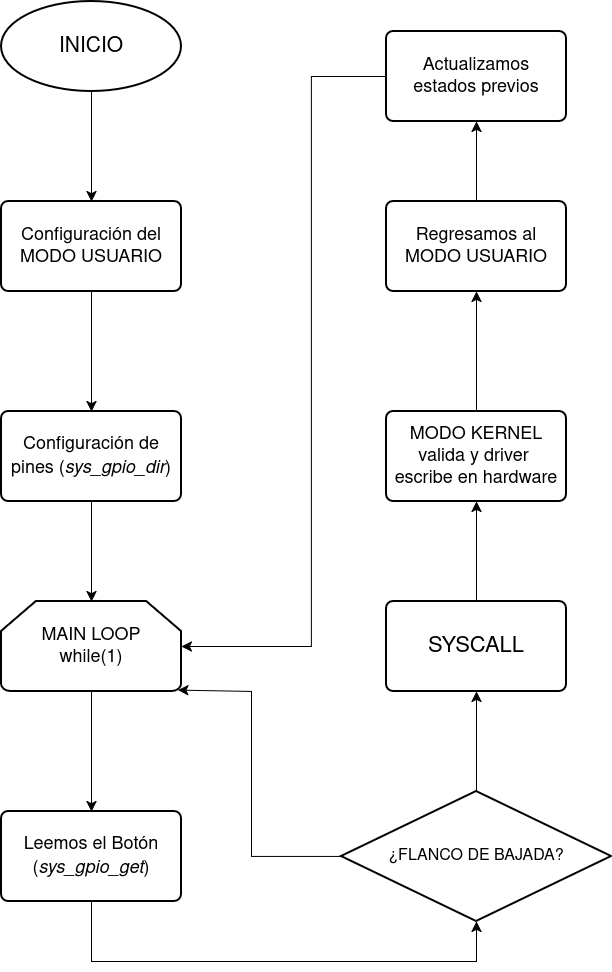

The diagram above was exported from draw.io. Its source (the exported page's mxGraphModel, read from the mxfile embedded in the PNG):
<mxGraphModel dx="932" dy="1630" grid="1" gridSize="10" guides="1" tooltips="1" connect="1" arrows="1" fold="1" page="1" pageScale="1" pageWidth="850" pageHeight="1100" math="0" shadow="0">
  <root>
    <mxCell id="0" />
    <mxCell id="1" parent="0" />
    <mxCell id="sN0IHWVlffv9kKXBQwhi-9" edge="1" parent="1" source="sN0IHWVlffv9kKXBQwhi-1" style="edgeStyle=none;curved=1;rounded=0;orthogonalLoop=1;jettySize=auto;html=1;exitX=0.5;exitY=1;exitDx=0;exitDy=0;exitPerimeter=0;entryX=0.5;entryY=0;entryDx=0;entryDy=0;fontSize=12;startSize=8;endSize=8;" target="sN0IHWVlffv9kKXBQwhi-2">
      <mxGeometry relative="1" as="geometry" />
    </mxCell>
    <mxCell id="sN0IHWVlffv9kKXBQwhi-1" parent="1" style="strokeWidth=2;html=1;shape=mxgraph.flowchart.start_1;whiteSpace=wrap;" value="&lt;font style=&quot;font-size: 21px;&quot;&gt;INICIO&lt;/font&gt;" vertex="1">
      <mxGeometry height="90" width="180" x="130" y="70" as="geometry" />
    </mxCell>
    <mxCell id="sN0IHWVlffv9kKXBQwhi-10" edge="1" parent="1" source="sN0IHWVlffv9kKXBQwhi-2" style="edgeStyle=none;curved=1;rounded=0;orthogonalLoop=1;jettySize=auto;html=1;exitX=0.5;exitY=1;exitDx=0;exitDy=0;fontSize=12;startSize=8;endSize=8;" target="sN0IHWVlffv9kKXBQwhi-3">
      <mxGeometry relative="1" as="geometry" />
    </mxCell>
    <mxCell id="sN0IHWVlffv9kKXBQwhi-2" parent="1" style="rounded=1;whiteSpace=wrap;html=1;absoluteArcSize=1;arcSize=14;strokeWidth=2;" value="&lt;div&gt;&lt;font style=&quot;font-size: 18px;&quot;&gt;Configuración del&lt;/font&gt;&lt;/div&gt;&lt;div&gt;&lt;font style=&quot;font-size: 18px;&quot;&gt;MODO USUARIO&lt;/font&gt;&lt;/div&gt;" vertex="1">
      <mxGeometry height="90" width="180" x="130" y="270" as="geometry" />
    </mxCell>
    <mxCell id="sN0IHWVlffv9kKXBQwhi-11" edge="1" parent="1" source="sN0IHWVlffv9kKXBQwhi-3" style="edgeStyle=none;curved=1;rounded=0;orthogonalLoop=1;jettySize=auto;html=1;exitX=0.5;exitY=1;exitDx=0;exitDy=0;fontSize=12;startSize=8;endSize=8;" target="sN0IHWVlffv9kKXBQwhi-5">
      <mxGeometry relative="1" as="geometry" />
    </mxCell>
    <mxCell id="sN0IHWVlffv9kKXBQwhi-3" parent="1" style="rounded=1;whiteSpace=wrap;html=1;absoluteArcSize=1;arcSize=14;strokeWidth=2;" value="&lt;div&gt;&lt;font style=&quot;font-size: 18px;&quot;&gt;Configuración de pines (&lt;i&gt;sys_gpio_dir&lt;/i&gt;)&lt;/font&gt;&lt;/div&gt;" vertex="1">
      <mxGeometry height="90" width="180" x="130" y="480" as="geometry" />
    </mxCell>
    <mxCell id="sN0IHWVlffv9kKXBQwhi-4" parent="1" style="rounded=1;whiteSpace=wrap;html=1;absoluteArcSize=1;arcSize=14;strokeWidth=2;" value="&lt;div&gt;&lt;font style=&quot;font-size: 18px;&quot;&gt;Leemos el Botón (&lt;i&gt;sys_gpio_get&lt;/i&gt;)&lt;/font&gt;&lt;/div&gt;" vertex="1">
      <mxGeometry height="90" width="180" x="130" y="880" as="geometry" />
    </mxCell>
    <mxCell id="sN0IHWVlffv9kKXBQwhi-12" edge="1" parent="1" source="sN0IHWVlffv9kKXBQwhi-5" style="edgeStyle=none;curved=1;rounded=0;orthogonalLoop=1;jettySize=auto;html=1;exitX=0.5;exitY=1;exitDx=0;exitDy=0;exitPerimeter=0;fontSize=12;startSize=8;endSize=8;" target="sN0IHWVlffv9kKXBQwhi-4">
      <mxGeometry relative="1" as="geometry" />
    </mxCell>
    <mxCell id="sN0IHWVlffv9kKXBQwhi-5" parent="1" style="strokeWidth=2;html=1;shape=mxgraph.flowchart.loop_limit;whiteSpace=wrap;" value="&lt;div&gt;&lt;font style=&quot;font-size: 18px;&quot;&gt;MAIN LOOP&lt;/font&gt;&lt;/div&gt;&lt;div&gt;&lt;font style=&quot;font-size: 18px;&quot;&gt;while(1)&lt;/font&gt;&lt;/div&gt;" vertex="1">
      <mxGeometry height="90" width="180" x="130" y="670" as="geometry" />
    </mxCell>
    <mxCell id="sN0IHWVlffv9kKXBQwhi-17" edge="1" parent="1" source="sN0IHWVlffv9kKXBQwhi-7" style="edgeStyle=none;curved=1;rounded=0;orthogonalLoop=1;jettySize=auto;html=1;exitX=0.5;exitY=0;exitDx=0;exitDy=0;exitPerimeter=0;entryX=0.5;entryY=1;entryDx=0;entryDy=0;fontSize=12;startSize=8;endSize=8;" target="sN0IHWVlffv9kKXBQwhi-14">
      <mxGeometry relative="1" as="geometry" />
    </mxCell>
    <mxCell id="sN0IHWVlffv9kKXBQwhi-7" parent="1" style="strokeWidth=2;html=1;shape=mxgraph.flowchart.decision;whiteSpace=wrap;" value="&lt;font style=&quot;font-size: 16px;&quot;&gt;¿FLANCO DE BAJADA?&lt;/font&gt;" vertex="1">
      <mxGeometry height="130" width="270" x="470" y="860" as="geometry" />
    </mxCell>
    <mxCell id="sN0IHWVlffv9kKXBQwhi-19" edge="1" parent="1" source="sN0IHWVlffv9kKXBQwhi-14" style="edgeStyle=none;curved=1;rounded=0;orthogonalLoop=1;jettySize=auto;html=1;exitX=0.5;exitY=0;exitDx=0;exitDy=0;entryX=0.5;entryY=1;entryDx=0;entryDy=0;fontSize=12;startSize=8;endSize=8;" target="sN0IHWVlffv9kKXBQwhi-15">
      <mxGeometry relative="1" as="geometry" />
    </mxCell>
    <mxCell id="sN0IHWVlffv9kKXBQwhi-14" parent="1" style="rounded=1;whiteSpace=wrap;html=1;absoluteArcSize=1;arcSize=14;strokeWidth=2;" value="&lt;font style=&quot;font-size: 22px;&quot;&gt;SYSCALL&lt;/font&gt;" vertex="1">
      <mxGeometry height="90" width="180" x="515" y="670" as="geometry" />
    </mxCell>
    <mxCell id="sN0IHWVlffv9kKXBQwhi-20" edge="1" parent="1" source="sN0IHWVlffv9kKXBQwhi-15" style="edgeStyle=none;curved=1;rounded=0;orthogonalLoop=1;jettySize=auto;html=1;exitX=0.5;exitY=0;exitDx=0;exitDy=0;entryX=0.5;entryY=1;entryDx=0;entryDy=0;fontSize=12;startSize=8;endSize=8;" target="sN0IHWVlffv9kKXBQwhi-18">
      <mxGeometry relative="1" as="geometry" />
    </mxCell>
    <mxCell id="sN0IHWVlffv9kKXBQwhi-15" parent="1" style="rounded=1;whiteSpace=wrap;html=1;absoluteArcSize=1;arcSize=14;strokeWidth=2;" value="&lt;div&gt;&lt;font style=&quot;font-size: 18px;&quot;&gt;MODO KERNEL valida y driver&amp;nbsp;&lt;/font&gt;&lt;/div&gt;&lt;div&gt;&lt;font style=&quot;font-size: 18px;&quot;&gt;escribe en hardware&lt;/font&gt;&lt;/div&gt;" vertex="1">
      <mxGeometry height="90" width="180" x="515" y="480" as="geometry" />
    </mxCell>
    <mxCell id="sN0IHWVlffv9kKXBQwhi-16" edge="1" parent="1" source="sN0IHWVlffv9kKXBQwhi-4" style="edgeStyle=none;curved=0;rounded=0;orthogonalLoop=1;jettySize=auto;html=1;exitX=0.5;exitY=1;exitDx=0;exitDy=0;entryX=0.5;entryY=1;entryDx=0;entryDy=0;entryPerimeter=0;fontSize=12;startSize=8;endSize=8;" target="sN0IHWVlffv9kKXBQwhi-7">
      <mxGeometry relative="1" as="geometry">
        <Array as="points">
          <mxPoint x="220" y="1030" />
          <mxPoint x="605" y="1030" />
        </Array>
        <mxPoint x="220.0000000000001" y="980" as="sourcePoint" />
        <mxPoint x="605" y="1000" as="targetPoint" />
      </mxGeometry>
    </mxCell>
    <mxCell id="sN0IHWVlffv9kKXBQwhi-23" edge="1" parent="1" source="sN0IHWVlffv9kKXBQwhi-18" style="edgeStyle=none;curved=1;rounded=0;orthogonalLoop=1;jettySize=auto;html=1;exitX=0.5;exitY=0;exitDx=0;exitDy=0;fontSize=12;startSize=8;endSize=8;" target="sN0IHWVlffv9kKXBQwhi-21">
      <mxGeometry relative="1" as="geometry" />
    </mxCell>
    <mxCell id="sN0IHWVlffv9kKXBQwhi-18" parent="1" style="rounded=1;whiteSpace=wrap;html=1;absoluteArcSize=1;arcSize=14;strokeWidth=2;" value="&lt;font style=&quot;font-size: 18px;&quot;&gt;Regresamos al MODO USUARIO&lt;/font&gt;" vertex="1">
      <mxGeometry height="90" width="180" x="515" y="270" as="geometry" />
    </mxCell>
    <mxCell id="sN0IHWVlffv9kKXBQwhi-21" parent="1" style="rounded=1;whiteSpace=wrap;html=1;absoluteArcSize=1;arcSize=14;strokeWidth=2;" value="&lt;font style=&quot;font-size: 18px;&quot;&gt;Actualizamos &lt;br&gt;estados previos&lt;/font&gt;" vertex="1">
      <mxGeometry height="90" width="180" x="515" y="100" as="geometry" />
    </mxCell>
    <mxCell id="sN0IHWVlffv9kKXBQwhi-22" edge="1" parent="1" source="sN0IHWVlffv9kKXBQwhi-7" style="edgeStyle=none;curved=0;rounded=0;orthogonalLoop=1;jettySize=auto;html=1;exitX=0;exitY=0.5;exitDx=0;exitDy=0;exitPerimeter=0;entryX=0.98;entryY=0.985;entryDx=0;entryDy=0;entryPerimeter=0;fontSize=12;startSize=8;endSize=8;" target="sN0IHWVlffv9kKXBQwhi-5">
      <mxGeometry relative="1" as="geometry">
        <Array as="points">
          <mxPoint x="380" y="925" />
          <mxPoint x="380" y="760" />
        </Array>
      </mxGeometry>
    </mxCell>
    <mxCell id="sN0IHWVlffv9kKXBQwhi-24" edge="1" parent="1" source="sN0IHWVlffv9kKXBQwhi-21" style="edgeStyle=none;curved=0;rounded=0;orthogonalLoop=1;jettySize=auto;html=1;exitX=0;exitY=0.5;exitDx=0;exitDy=0;entryX=1;entryY=0.5;entryDx=0;entryDy=0;entryPerimeter=0;fontSize=12;startSize=8;endSize=8;" target="sN0IHWVlffv9kKXBQwhi-5">
      <mxGeometry relative="1" as="geometry">
        <Array as="points">
          <mxPoint x="440" y="145" />
          <mxPoint x="440" y="715" />
        </Array>
      </mxGeometry>
    </mxCell>
  </root>
</mxGraphModel>